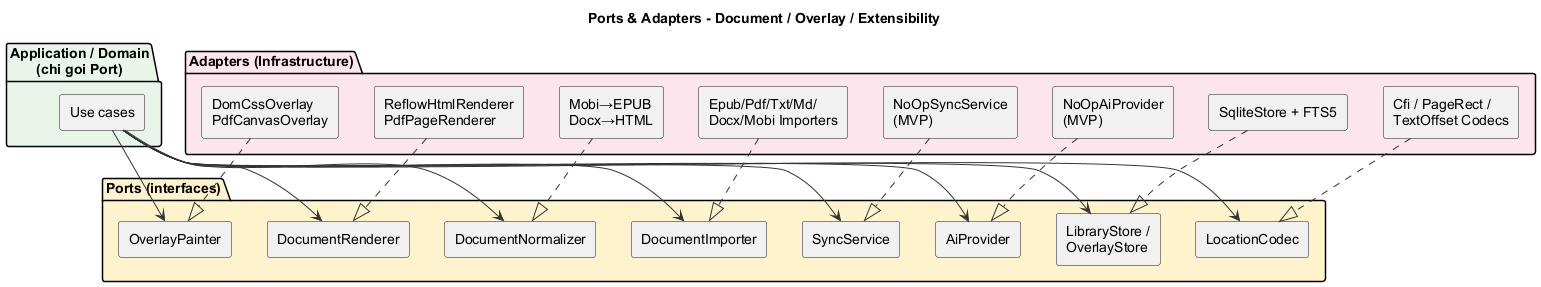

The diagram above was rendered by PlantUML. Its source (embedded in the PNG):
@startuml sds-ports-adapters
title Ports & Adapters - Document / Overlay / Extensibility
skinparam shadowing false
skinparam backgroundColor #FFFFFF
skinparam defaultFontName Arial
skinparam ArrowColor #333333
skinparam componentStyle rectangle

package "Application / Domain\n(chi goi Port)" as Core #E8F5E9 {
  component "Use cases" as UC
}

package "Ports (interfaces)" as Ports #FFF3CD {
  component "DocumentImporter" as P1
  component "DocumentNormalizer" as P2
  component "DocumentRenderer" as P3
  component "OverlayPainter" as P4
  component "LocationCodec" as P5
  component "LibraryStore /\nOverlayStore" as P6
  component "AiProvider" as P7
  component "SyncService" as P8
}

package "Adapters (Infrastructure)" as Adapters #FCE4EC {
  component "Epub/Pdf/Txt/Md/\nDocx/Mobi Importers" as A1
  component "Mobi→EPUB\nDocx→HTML" as A2
  component "ReflowHtmlRenderer\nPdfPageRenderer" as A3
  component "DomCssOverlay\nPdfCanvasOverlay" as A4
  component "Cfi / PageRect /\nTextOffset Codecs" as A5
  component "SqliteStore + FTS5" as A6
  component "NoOpAiProvider\n(MVP)" as A7
  component "NoOpSyncService\n(MVP)" as A8
}

UC --> P1
UC --> P2
UC --> P3
UC --> P4
UC --> P5
UC --> P6
UC --> P7
UC --> P8

A1 ..|> P1
A2 ..|> P2
A3 ..|> P3
A4 ..|> P4
A5 ..|> P5
A6 ..|> P6
A7 ..|> P7
A8 ..|> P8

@enduml